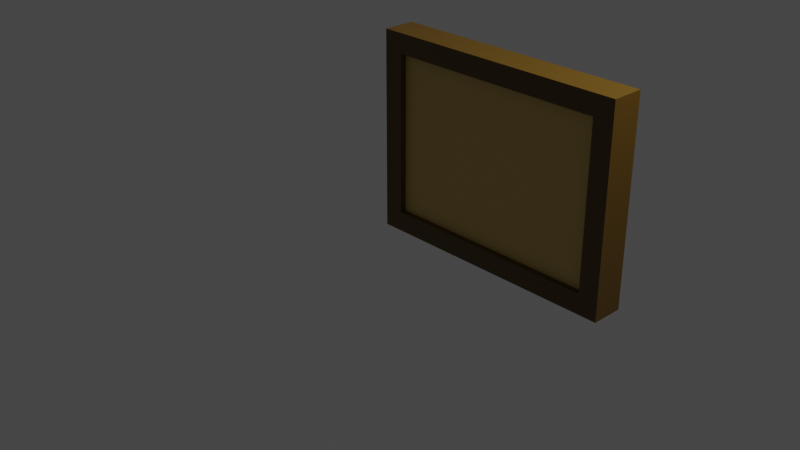 # Source: Wall_topSmall.blend  (saved by Blender 2.90.8; exported with 4.5.12 LTS)
import bpy
from mathutils import Matrix  # noqa: F401  (used for matrix-valued properties, if any)

bpy.ops.wm.read_factory_settings(use_empty=True)
scene = bpy.context.scene
scene.name = 'Scene'

# ---- collections
col_collection = bpy.data.collections.new('Collection'); scene.collection.children.link(col_collection)

# ---- materials (node trees are filled in below, after node groups)
mat_plaster_smallwall01 = bpy.data.materials.new('Plaster_SmallWall01')
mat_plaster_smallwall01.alpha_threshold = 0.0
mat_plaster_smallwall01.use_transparent_shadow = False
mat_plaster_smallwall01.line_color = (0.0, 0.0, 0.0, 1.0)
mat_wood_smallwall01 = bpy.data.materials.new('Wood_SmallWall01')
mat_wood_smallwall01.alpha_threshold = 0.0
mat_wood_smallwall01.use_transparent_shadow = False
mat_wood_smallwall01.line_color = (0.0, 0.0, 0.0, 1.0)

# ---- material node trees
mat_plaster_smallwall01.use_nodes = True; mat_plaster_smallwall01.node_tree.nodes.clear()
_N = mat_plaster_smallwall01.node_tree.nodes; _L = mat_plaster_smallwall01.node_tree.links
n0 = _N.new('ShaderNodeOutputMaterial'); n0.name = 'Material Output'; n0.location = (300, 300)
n1 = _N.new('ShaderNodeBsdfPrincipled'); n1.name = 'Principled BSDF'; n1.location = (10, 300)
n1.distribution = 'GGX'
n1.subsurface_method = 'BURLEY'
n1.inputs[0].default_value = (0.6038, 0.4233, 0.1274, 1.0)
n1.inputs[2].default_value = 0.4
n1.inputs[3].default_value = 1.45
n1.inputs[27].default_value = (0.0, 0.0, 0.0, 1.0)
n1.inputs[28].default_value = 1.0
_L.new(n1.outputs[0], n0.inputs[0])
n0.is_active_output = True
mat_wood_smallwall01.use_nodes = True; mat_wood_smallwall01.node_tree.nodes.clear()
_N = mat_wood_smallwall01.node_tree.nodes; _L = mat_wood_smallwall01.node_tree.links
n0 = _N.new('ShaderNodeOutputMaterial'); n0.name = 'Material Output'; n0.location = (300, 300)
n1 = _N.new('ShaderNodeBsdfPrincipled'); n1.name = 'Principled BSDF'; n1.location = (10, 300)
n1.distribution = 'GGX'
n1.subsurface_method = 'BURLEY'
n1.inputs[0].default_value = (0.1022, 0.05286, 0.001821, 1.0)
n1.inputs[2].default_value = 0.4
n1.inputs[3].default_value = 1.45
n1.inputs[27].default_value = (0.0, 0.0, 0.0, 1.0)
n1.inputs[28].default_value = 1.0
_L.new(n1.outputs[0], n0.inputs[0])
n0.is_active_output = True

# ---- world
world_world = bpy.data.worlds.new('World'); scene.world = world_world
world_world.use_nodes = True; world_world.node_tree.nodes.clear()
_N = world_world.node_tree.nodes; _L = world_world.node_tree.links
n0 = _N.new('ShaderNodeOutputWorld'); n0.name = 'World Output'; n0.location = (300, 300)
n1 = _N.new('ShaderNodeBackground'); n1.name = 'Background'; n1.location = (10, 300)
n1.inputs[0].default_value = (0.05088, 0.05088, 0.05088, 1.0)
_L.new(n1.outputs[0], n0.inputs[0])
n0.is_active_output = True
world_world.color = (0.05088, 0.05088, 0.05088)
world_world.use_sun_shadow = False
world_world.sun_shadow_jitter_overblur = 0.0

# ---- cameras
cam_camera = bpy.data.cameras.new('Camera')
cam_camera.clip_end = 100.0
cam_camera.ortho_scale = 7.314

# ---- lights
light_light = bpy.data.lights.new('Light', 'POINT')
light_light.transmission_factor = 0.0
light_light.energy = 1000.0
light_light.shadow_soft_size = 0.1
light_light.shadow_maximum_resolution = 0.006
light_light.use_absolute_resolution = True

# ---- meshes
me_cube_013 = bpy.data.meshes.new('Cube.013')
me_cube_013.from_pydata([(2.602, -0.1, 2.004), (2.602, -0.1, 0.003667), (0.002414, -0.1, 2.004), (0.002414, -0.1, 0.003667), (2.602, 0.1, 2.004), (2.602, 0.1, 0.003667), (0.002413, 0.1, 2.004), (0.002413, 0.1, 0.003667), (2.607, 0.162, -0.003667), (-0.002414, 0.162, -0.003667), (2.607, -0.162, 2.011), (2.607, -0.162, -0.003667), (-0.002414, 0.162, 2.011), (-0.002413, -0.162, 2.011), (-0.002413, -0.162, -0.003667), (2.607, 0.162, 2.011), (2.409, 0.162, 0.1958), (0.1963, 0.162, 0.1958), (2.409, -0.162, 1.812), (2.409, -0.162, 0.1958), (0.1963, 0.162, 1.812), (0.1963, -0.162, 1.812), (0.1963, -0.162, 0.1958), (2.409, 0.162, 1.812)], [], [(0, 4, 6, 2), (3, 2, 6, 7), (7, 6, 4, 5), (5, 1, 3, 7), (1, 0, 2, 3), (5, 4, 0, 1), (10, 15, 12, 13), (14, 13, 12, 9), (8, 11, 14, 9), (8, 15, 10, 11), (18, 21, 20, 23), (22, 17, 20, 21), (16, 17, 22, 19), (16, 19, 18, 23), (8, 9, 17, 16), (11, 10, 18, 19), (9, 12, 20, 17), (13, 14, 22, 21), (15, 8, 16, 23), (10, 13, 21, 18), (12, 15, 23, 20), (14, 11, 19, 22)])
me_cube_013.polygons.foreach_set('material_index', [0, 0, 0, 0, 0, 0, 1, 1, 1, 1, 1, 1, 1, 1, 1, 1, 1, 1, 1, 1, 1, 1])
_uv = me_cube_013.uv_layers.new(name='UVMap')
_uv.uv.foreach_set('vector', [0.625, 0.5, 0.875, 0.5, 0.875, 0.75, 0.625, 0.75, 0.375, 0.75, 0.625, 0.75, 0.625, 1.0, 0.375, 1.0, 0.375, 0.0, 0.625, 0.0, 0.625, 0.25, 0.375, 0.25, 0.125, 0.5, 0.375, 0.5, 0.375, 0.75, 0.125, 0.75, 0.375, 0.5, 0.625, 0.5, 0.625, 0.75, 0.375, 0.75, 0.375, 0.25, 0.625, 0.25, 0.625, 0.5, 0.375, 0.5, 0.625, 0.5, 0.875, 0.5, 0.875, 0.75, 0.625, 0.75, 0.375, 0.75, 0.625, 0.75, 0.625, 1.0, 0.375, 1.0, 0.125, 0.5, 0.375, 0.5, 0.375, 0.75, 0.125, 0.75, 0.375, 0.25, 0.625, 0.25, 0.625, 0.5, 0.375, 0.5, 0.625, 0.5, 0.625, 0.75, 0.875, 0.75, 0.875, 0.5, 0.375, 0.75, 0.375, 1.0, 0.625, 1.0, 0.625, 0.75, 0.125, 0.5, 0.125, 0.75, 0.375, 0.75, 0.375, 0.5, 0.375, 0.25, 0.375, 0.5, 0.625, 0.5, 0.625, 0.25, 0.125, 0.5, 0.125, 0.75, 0.125, 0.75, 0.125, 0.5, 0.375, 0.5, 0.625, 0.5, 0.625, 0.5, 0.375, 0.5, 0.375, 1.0, 0.625, 1.0, 0.625, 1.0, 0.375, 1.0, 0.625, 0.75, 0.375, 0.75, 0.375, 0.75, 0.625, 0.75, 0.625, 0.25, 0.375, 0.25, 0.375, 0.25, 0.625, 0.25, 0.625, 0.5, 0.625, 0.75, 0.625, 0.75, 0.625, 0.5, 0.875, 0.75, 0.875, 0.5, 0.875, 0.5, 0.875, 0.75, 0.375, 0.75, 0.375, 0.5, 0.375, 0.5, 0.375, 0.75])
me_cube_013.materials.append(mat_plaster_smallwall01)
me_cube_013.materials.append(mat_wood_smallwall01)
me_cube_013.use_remesh_preserve_volume = False
me_cube_013.use_remesh_preserve_attributes = False
me_cube_013.use_mirror_vertex_groups = False
me_cube_013.update()

# ---- objects
ob_light = bpy.data.objects.new('Light', light_light)
ob_camera = bpy.data.objects.new('Camera', cam_camera)
ob_smallwall_01 = bpy.data.objects.new('SmallWall_01', me_cube_013)

# ---- transforms, parenting, visibility, modifiers, constraints
ob_light.location = (4.076, 1.005, 5.904)
ob_light.rotation_euler = (0.6503, 0.05522, 1.866)
ob_light.lock_rotations_4d = False
ob_light.empty_display_type = 'ARROWS'
ob_light.color = (0.0, 0.0, 0.0, 0.0)
ob_light.lineart.crease_threshold = 0.0
ob_camera.location = (7.359, -6.926, 4.958)
ob_camera.rotation_euler = (1.109, 0.0, 0.8149)
ob_camera.lock_rotations_4d = False
ob_camera.empty_display_type = 'ARROWS'
ob_camera.color = (0.0, 0.0, 0.0, 0.0)
ob_camera.display_type = 'WIRE'
ob_camera.lineart.crease_threshold = 0.0
ob_smallwall_01.location = (0.0, 0.0, 0.0)
ob_smallwall_01.lock_rotations_4d = False
ob_smallwall_01.empty_display_type = 'ARROWS'
ob_smallwall_01.lineart.crease_threshold = 0.0

# ---- collection membership
col_collection.objects.link(ob_light)
col_collection.objects.link(ob_camera)
col_collection.objects.link(ob_smallwall_01)

# ---- scene / render settings (as saved in the file)
scene.camera = ob_camera
scene.frame_start = 1; scene.frame_end = 250; scene.frame_set(1)
scene.render.engine = 'BLENDER_EEVEE_NEXT'
scene.cycles.use_denoising = False
scene.cycles.samples = 128
scene.cycles.sampling_pattern = 'TABULATED_SOBOL'
scene.cycles.use_adaptive_sampling = False
scene.cycles.use_light_tree = False
scene.view_settings.view_transform = 'Filmic'
bpy.context.view_layer.update()
